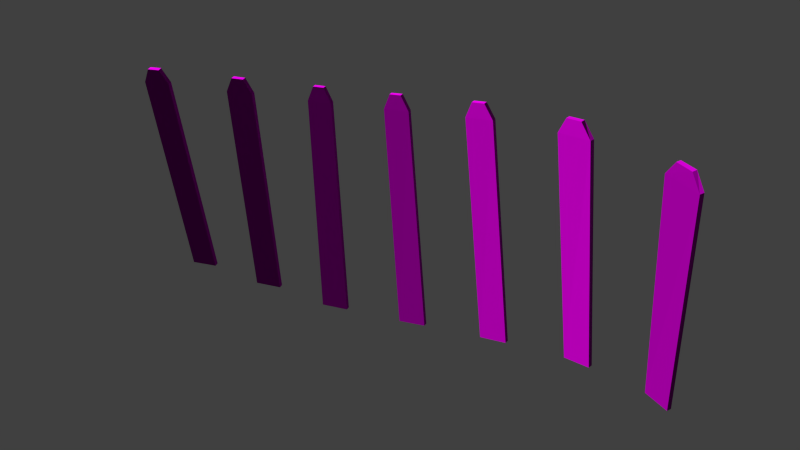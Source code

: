 # Source: decoration_signs_fence_1_small.blend  (saved by Blender 2.70.0; exported with 4.5.12 LTS)
import bpy
from mathutils import Matrix  # noqa: F401  (used for matrix-valued properties, if any)

bpy.ops.wm.read_factory_settings(use_empty=True)
scene = bpy.context.scene
scene.name = 'Scene'

# ---- collections
col_collection_1 = bpy.data.collections.new('Collection 1'); scene.collection.children.link(col_collection_1)

# ---- images (referenced by path relative to the original .blend; pixels are not part of the script)
import os
ASSET_DIR = os.environ.get("B2B_ASSET_DIR", "")  # directory of the original .blend (textures are referenced by path, not embedded)
HERE = os.path.dirname(os.path.abspath(__file__))  # packed textures are extracted next to this script under _unpacked/

def load_image(name, relpath, width, height, colorspace="sRGB"):
    """Load a texture the original file referenced (path relative to the .blend, or extracted next to this script)."""
    p = next((c for c in (os.path.join(HERE, relpath), os.path.join(ASSET_DIR, relpath)) if relpath and os.path.exists(c)), "")
    if p:
        img = bpy.data.images.load(p, check_existing=True)
        img.name = name
    else:  # same state as the original file: an image datablock whose file is absent (Cycles renders it pink)
        img = bpy.data.images.new(name, width, height)
        img.source = "FILE"
        img.filepath = "//" + (relpath or name)
    img.colorspace_settings.name = colorspace
    return img
img_decoration_signs_wood_1_diffuse_jpg = load_image('decoration_signs_wood_1_diffuse.jpg', 'Texturen/decoration_signs_wood_1_diffuse.jpg', 1024, 1024, 'sRGB')
img_decoration_signs_wood_1_normal_jpg = load_image('decoration_signs_wood_1_normal.jpg', 'Texturen/decoration_signs_wood_1_normal.jpg', 1024, 1024, 'sRGB')

# ---- materials (node trees are filled in below, after node groups)
mat_decoration_signs_fence_1_small_wood_1 = bpy.data.materials.new('decoration_signs_fence_1_small_wood_1')
mat_decoration_signs_fence_1_small_wood_1.alpha_threshold = 0.0
mat_decoration_signs_fence_1_small_wood_1.roughness = 0.5
mat_decoration_signs_fence_1_small_wood_1.line_color = (0.0, 0.0, 0.0, 1.0)

# ---- material node trees
mat_decoration_signs_fence_1_small_wood_1.use_nodes = True; mat_decoration_signs_fence_1_small_wood_1.node_tree.nodes.clear()
_N = mat_decoration_signs_fence_1_small_wood_1.node_tree.nodes; _L = mat_decoration_signs_fence_1_small_wood_1.node_tree.links
n0 = _N.new('ShaderNodeOutputMaterial'); n0.name = 'Material Output'; n0.location = (300, 300)
n1 = _N.new('ShaderNodeBsdfDiffuse'); n1.name = 'Diffuse BSDF'; n1.location = (10, 300)
n2 = _N.new('ShaderNodeTexImage'); n2.name = 'Image Texture'; n2.location = (-437, 322)
n2.width = 140
n2.image = img_decoration_signs_wood_1_diffuse_jpg
n3 = _N.new('ShaderNodeNormalMap'); n3.name = 'Normal Map'; n3.location = (-211, 106)
n4 = _N.new('ShaderNodeTexCoord'); n4.name = 'Texture Coordinate'; n4.location = (-684, 267)
n5 = _N.new('ShaderNodeTexImage'); n5.name = 'Image Texture.001'; n5.location = (-434, 111)
n5.width = 140
n5.image = img_decoration_signs_wood_1_normal_jpg
_L.new(n1.outputs[0], n0.inputs[0])
_L.new(n4.outputs[2], n2.inputs[0])
_L.new(n4.outputs[2], n5.inputs[0])
_L.new(n2.outputs[0], n1.inputs[0])
_L.new(n5.outputs[0], n3.inputs[1])
_L.new(n3.outputs[0], n1.inputs[2])
n0.is_active_output = True

# ---- world
world_world = bpy.data.worlds.new('World'); scene.world = world_world
world_world.color = (0.05088, 0.05088, 0.05088)
world_world.use_sun_shadow = False
world_world.sun_shadow_jitter_overblur = 0.0
world_world.cycles.sampling_method = 'MANUAL'
world_world.cycles.sample_map_resolution = 256

# ---- meshes
me_cube_001 = bpy.data.meshes.new('Cube.001')
me_cube_001.from_pydata([(-1.68, -0.3073, 0.002948), (-1.69, -0.2127, 0.009859), (-1.495, -0.04773, 0.02376), (-1.486, -0.1423, 0.01685), (-1.68, -1.148, 1.972), (-1.69, -1.053, 1.979), (-1.495, -0.888, 1.993), (-1.486, -0.9825, 1.986), (-1.627, -1.157, 2.105), (-1.636, -1.063, 2.112), (-1.549, -0.9883, 2.119), (-1.539, -1.083, 2.112), (-1.058, -0.01853, -0.001358), (-1.067, 0.07702, 0.002586), (-0.8731, 0.2441, 0.01131), (-0.8637, 0.1485, 0.007361), (-1.058, -0.4981, 1.989), (-1.068, -0.4025, 1.993), (-0.8731, -0.2355, 2.001), (-0.8638, -0.331, 1.997), (-1.005, -0.4837, 2.122), (-1.014, -0.3882, 2.126), (-0.9264, -0.3127, 2.129), (-0.917, -0.4083, 2.126), (-0.44, 0.2305, 0.005276), (-0.4492, 0.3267, 0.005836), (-0.2567, 0.4881, 0.01473), (-0.2478, 0.3917, 0.01416), (-0.4786, 0.1297, 2.004), (-0.4878, 0.2259, 2.005), (-0.3179, 0.3684, 2.013), (-0.309, 0.272, 2.012), (-0.4351, 0.162, 2.137), (-0.4442, 0.2583, 2.138), (-0.3682, 0.3221, 2.141), (-0.3592, 0.2257, 2.141), (0.176, 0.681, 0.04339), (0.1679, 0.7781, 0.04346), (0.3619, 0.9167, 0.06215), (0.3693, 0.8192, 0.06202), (0.06827, 0.592, 2.039), (0.06019, 0.6891, 2.039), (0.236, 0.8147, 2.056), (0.2435, 0.7173, 2.055), (0.1085, 0.6212, 2.174), (0.1006, 0.7184, 2.174), (0.1795, 0.7747, 2.181), (0.1872, 0.6774, 2.181), (0.797, 1.072, 0.1109), (0.7917, 1.171, 0.1113), (0.9888, 1.252, 0.1355), (0.9926, 1.153, 0.1349), (0.645, 0.954, 2.101), (0.6397, 1.053, 2.102), (0.8354, 1.133, 2.126), (0.8393, 1.034, 2.125), (0.6873, 0.9704, 2.238), (0.6824, 1.069, 2.239), (0.7707, 1.106, 2.25), (0.775, 1.007, 2.249), (1.425, 1.315, 0.1837), (1.426, 1.415, 0.186), (1.625, 1.377, 0.2002), (1.622, 1.277, 0.1978), (1.308, 1.059, 2.176), (1.309, 1.159, 2.178), (1.548, 1.112, 2.195), (1.544, 1.013, 2.192), (1.365, 1.035, 2.312), (1.366, 1.135, 2.314), (1.475, 1.114, 2.322), (1.472, 1.015, 2.319), (2.046, 1.198, 0.2106), (2.056, 1.293, 0.2151), (2.245, 1.11, 0.1929), (2.234, 1.017, 0.1887), (2.098, 0.6043, 2.194), (2.107, 0.6996, 2.199), (2.361, 0.4534, 2.169), (2.35, 0.3602, 2.165), (2.172, 0.5022, 2.318), (2.182, 0.5969, 2.322), (2.299, 0.4835, 2.309), (2.288, 0.3897, 2.304)], [], [(4, 5, 1, 0), (6, 7, 3, 2), (7, 4, 0, 3), (4, 7, 11, 8), (11, 10, 9, 8), (7, 6, 10, 11), (5, 4, 8, 9), (16, 17, 13, 12), (18, 19, 15, 14), (19, 16, 12, 15), (16, 19, 23, 20), (23, 22, 21, 20), (19, 18, 22, 23), (17, 16, 20, 21), (28, 29, 25, 24), (30, 31, 27, 26), (31, 28, 24, 27), (28, 31, 35, 32), (35, 34, 33, 32), (31, 30, 34, 35), (29, 28, 32, 33), (40, 41, 37, 36), (42, 43, 39, 38), (43, 40, 36, 39), (40, 43, 47, 44), (47, 46, 45, 44), (43, 42, 46, 47), (41, 40, 44, 45), (52, 53, 49, 48), (54, 55, 51, 50), (55, 52, 48, 51), (52, 55, 59, 56), (59, 58, 57, 56), (55, 54, 58, 59), (53, 52, 56, 57), (64, 65, 61, 60), (66, 67, 63, 62), (67, 64, 60, 63), (64, 67, 71, 68), (71, 70, 69, 68), (67, 66, 70, 71), (65, 64, 68, 69), (76, 77, 73, 72), (78, 79, 75, 74), (79, 76, 72, 75), (76, 79, 83, 80), (83, 82, 81, 80), (79, 78, 82, 83), (77, 76, 80, 81)])
_uv = me_cube_001.uv_layers.new(name='UVMap')
_uv.uv.foreach_set('vector', [0.1861, 0.8886, 0.1673, 0.9069, 0.167, 0.01535, 0.186, 0.01521, 0.3089, 0.9183, 0.2867, 0.8908, 0.2872, 0.01521, 0.3087, 0.01601, 0.2867, 0.8908, 0.1861, 0.8886, 0.186, 0.01521, 0.2872, 0.01521, 0.1861, 0.8886, 0.2867, 0.8908, 0.2483, 0.934, 0.2222, 0.9339, 0.2483, 0.934, 0.254, 0.9579, 0.1984, 0.9579, 0.2222, 0.9339, 0.2867, 0.8908, 0.3089, 0.9183, 0.254, 0.9579, 0.2483, 0.934, 0.1673, 0.9069, 0.1861, 0.8886, 0.2222, 0.9339, 0.1984, 0.9579, 0.1861, 0.8886, 0.1673, 0.9069, 0.167, 0.01535, 0.186, 0.01521, 0.3089, 0.9183, 0.2867, 0.8908, 0.2872, 0.01521, 0.3087, 0.01601, 0.2867, 0.8908, 0.1861, 0.8886, 0.186, 0.01521, 0.2872, 0.01521, 0.1861, 0.8886, 0.2867, 0.8908, 0.2483, 0.934, 0.2222, 0.9339, 0.2483, 0.934, 0.254, 0.9579, 0.1984, 0.9579, 0.2222, 0.9339, 0.2867, 0.8908, 0.3089, 0.9183, 0.254, 0.9579, 0.2483, 0.934, 0.1673, 0.9069, 0.1861, 0.8886, 0.2222, 0.9339, 0.1984, 0.9579, 0.1861, 0.8886, 0.1673, 0.9069, 0.167, 0.01535, 0.186, 0.01521, 0.3089, 0.9183, 0.2867, 0.8908, 0.2872, 0.01521, 0.3087, 0.01601, 0.2867, 0.8908, 0.1861, 0.8886, 0.186, 0.01521, 0.2872, 0.01521, 0.1861, 0.8886, 0.2867, 0.8908, 0.2483, 0.934, 0.2222, 0.9339, 0.2483, 0.934, 0.254, 0.9579, 0.1984, 0.9579, 0.2222, 0.9339, 0.2867, 0.8908, 0.3089, 0.9183, 0.254, 0.9579, 0.2483, 0.934, 0.1673, 0.9069, 0.1861, 0.8886, 0.2222, 0.9339, 0.1984, 0.9579, 0.1861, 0.8886, 0.1673, 0.9069, 0.167, 0.01535, 0.186, 0.01521, 0.3089, 0.9183, 0.2867, 0.8908, 0.2872, 0.01521, 0.3087, 0.01601, 0.2867, 0.8908, 0.1861, 0.8886, 0.186, 0.01521, 0.2872, 0.01521, 0.1861, 0.8886, 0.2867, 0.8908, 0.2483, 0.934, 0.2222, 0.9339, 0.2483, 0.934, 0.254, 0.9579, 0.1984, 0.9579, 0.2222, 0.9339, 0.2867, 0.8908, 0.3089, 0.9183, 0.254, 0.9579, 0.2483, 0.934, 0.1673, 0.9069, 0.1861, 0.8886, 0.2222, 0.9339, 0.1984, 0.9579, 0.1861, 0.8886, 0.1673, 0.9069, 0.167, 0.01535, 0.186, 0.01521, 0.3089, 0.9183, 0.2867, 0.8908, 0.2872, 0.01521, 0.3087, 0.01601, 0.2867, 0.8908, 0.1861, 0.8886, 0.186, 0.01521, 0.2872, 0.01521, 0.1861, 0.8886, 0.2867, 0.8908, 0.2483, 0.934, 0.2222, 0.9339, 0.2483, 0.934, 0.254, 0.9579, 0.1984, 0.9579, 0.2222, 0.9339, 0.2867, 0.8908, 0.3089, 0.9183, 0.254, 0.9579, 0.2483, 0.934, 0.1673, 0.9069, 0.1861, 0.8886, 0.2222, 0.9339, 0.1984, 0.9579, 0.1861, 0.8886, 0.1673, 0.9069, 0.167, 0.01535, 0.186, 0.01521, 0.3089, 0.9183, 0.2867, 0.8908, 0.2872, 0.01521, 0.3087, 0.01601, 0.2867, 0.8908, 0.1861, 0.8886, 0.186, 0.01521, 0.2872, 0.01521, 0.1861, 0.8886, 0.2867, 0.8908, 0.2483, 0.934, 0.2222, 0.9339, 0.2483, 0.934, 0.254, 0.9579, 0.1984, 0.9579, 0.2222, 0.9339, 0.2867, 0.8908, 0.3089, 0.9183, 0.254, 0.9579, 0.2483, 0.934, 0.1673, 0.9069, 0.1861, 0.8886, 0.2222, 0.9339, 0.1984, 0.9579, 0.1861, 0.8886, 0.1673, 0.9069, 0.167, 0.01535, 0.186, 0.01521, 0.3089, 0.9183, 0.2867, 0.8908, 0.2872, 0.01521, 0.3087, 0.01601, 0.2867, 0.8908, 0.1861, 0.8886, 0.186, 0.01521, 0.2872, 0.01521, 0.1861, 0.8886, 0.2867, 0.8908, 0.2483, 0.934, 0.2222, 0.9339, 0.2483, 0.934, 0.254, 0.9579, 0.1984, 0.9579, 0.2222, 0.9339, 0.2867, 0.8908, 0.3089, 0.9183, 0.254, 0.9579, 0.2483, 0.934, 0.1673, 0.9069, 0.1861, 0.8886, 0.2222, 0.9339, 0.1984, 0.9579])
me_cube_001.materials.append(mat_decoration_signs_fence_1_small_wood_1)
me_cube_001.use_remesh_preserve_volume = False
me_cube_001.use_remesh_preserve_attributes = False
me_cube_001.use_mirror_vertex_groups = False
me_cube_001.update()

# ---- objects
ob_cube = bpy.data.objects.new('Cube', me_cube_001)

# ---- transforms, parenting, visibility, modifiers, constraints
ob_cube.location = (0.9586, 0.0, 0.0)
ob_cube.scale = (1.238, 0.4139, 1.0)
ob_cube.lineart.crease_threshold = 0.0

# ---- collection membership
col_collection_1.objects.link(ob_cube)

# ---- scene / render settings (as saved in the file)
scene.frame_start = 1; scene.frame_end = 250; scene.frame_set(1)
scene.render.engine = 'CYCLES'
scene.render.resolution_percentage = 50
scene.render.dither_intensity = 0.0
scene.cycles.use_denoising = False
scene.cycles.samples = 10
scene.cycles.sampling_pattern = 'TABULATED_SOBOL'
scene.cycles.light_sampling_threshold = 0.0
scene.cycles.use_adaptive_sampling = False
scene.cycles.use_light_tree = False
scene.cycles.blur_glossy = 0.0
scene.cycles.volume_bounces = 1
scene.cycles.pixel_filter_type = 'GAUSSIAN'
scene.cycles.sample_clamp_indirect = 0.0
scene.view_settings.view_transform = 'Standard'
bpy.context.view_layer.update()

# ---- added for rendering (the .blend has no active camera and no usable light): camera, sun
cam_auto = bpy.data.cameras.new('AutoCamera')
cam_auto.lens = 50.0
cam_auto.sensor_width = 36.0
cam_auto.clip_end = 1000.0
ob_auto_camera = bpy.data.objects.new('AutoCamera', cam_auto)
scene.collection.objects.link(ob_auto_camera)
ob_auto_camera.location = (6.58133, -6.19505, 5.32608)
ob_auto_camera.rotation_euler = (1.09748, -7.21219e-08, 0.694738)
scene.camera = ob_auto_camera
light_auto_sun = bpy.data.lights.new('AutoSun', 'SUN')
light_auto_sun.energy = 3.0
light_auto_sun.angle = 0.0523599
ob_auto_sun = bpy.data.objects.new('AutoSun', light_auto_sun)
scene.collection.objects.link(ob_auto_sun)
ob_auto_sun.rotation_euler = (0.872665, 0.174533, 0.523599)
bpy.context.view_layer.update()
